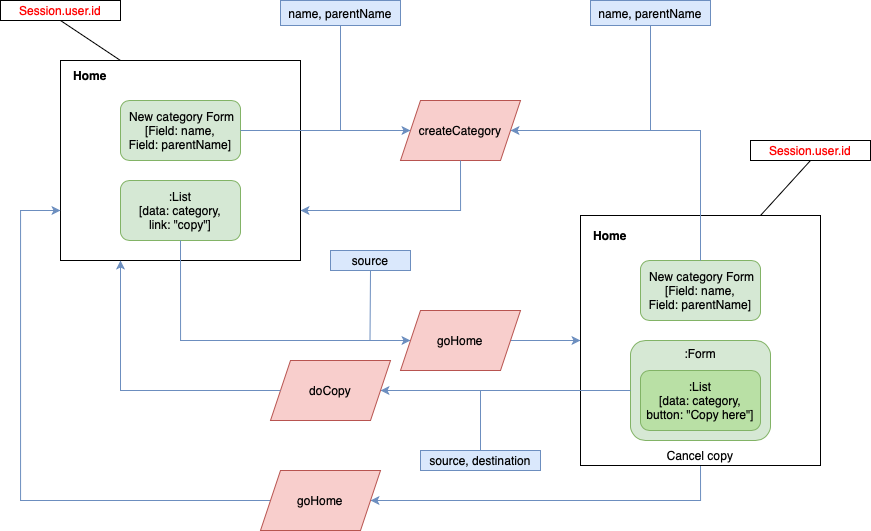

The diagram above was exported from draw.io. Its source (the exported page's mxGraphModel, read from the mxfile embedded in the PNG):
<mxGraphModel dx="901" dy="664" grid="1" gridSize="10" guides="1" tooltips="1" connect="1" arrows="1" fold="1" page="1" pageScale="1" pageWidth="3300" pageHeight="4681" math="0" shadow="0">
  <root>
    <mxCell id="0" />
    <mxCell id="1" parent="0" />
    <mxCell id="ZgxDKUPz1VgXRbZHSbLA-1" value="" style="rounded=0;whiteSpace=wrap;html=1;" parent="1" vertex="1">
      <mxGeometry x="200" y="120" width="240" height="200" as="geometry" />
    </mxCell>
    <mxCell id="ZgxDKUPz1VgXRbZHSbLA-3" value="&amp;nbsp;New category Form&lt;br&gt;[Field: name,&lt;br&gt;Field: parentName]" style="rounded=1;whiteSpace=wrap;html=1;fillColor=#d5e8d4;strokeColor=#82b366;" parent="1" vertex="1">
      <mxGeometry x="260" y="160" width="120" height="60" as="geometry" />
    </mxCell>
    <mxCell id="ZgxDKUPz1VgXRbZHSbLA-4" value=":List&lt;br&gt;[data: category,&lt;br&gt;link: &quot;copy&quot;]" style="rounded=1;whiteSpace=wrap;html=1;fillColor=#d5e8d4;strokeColor=#82b366;" parent="1" vertex="1">
      <mxGeometry x="260" y="240" width="120" height="60" as="geometry" />
    </mxCell>
    <mxCell id="ZgxDKUPz1VgXRbZHSbLA-5" value="Home" style="text;html=1;strokeColor=none;fillColor=none;align=center;verticalAlign=middle;whiteSpace=wrap;rounded=0;fontStyle=1" parent="1" vertex="1">
      <mxGeometry x="200" y="120" width="60" height="30" as="geometry" />
    </mxCell>
    <mxCell id="ZgxDKUPz1VgXRbZHSbLA-6" style="edgeStyle=orthogonalEdgeStyle;rounded=0;orthogonalLoop=1;jettySize=auto;html=1;exitX=0.5;exitY=1;exitDx=0;exitDy=0;" parent="1" source="ZgxDKUPz1VgXRbZHSbLA-1" target="ZgxDKUPz1VgXRbZHSbLA-1" edge="1">
      <mxGeometry relative="1" as="geometry" />
    </mxCell>
    <mxCell id="ZgxDKUPz1VgXRbZHSbLA-23" value="" style="group" parent="1" vertex="1" connectable="0">
      <mxGeometry x="420" y="60" width="240" height="210" as="geometry" />
    </mxCell>
    <mxCell id="ZgxDKUPz1VgXRbZHSbLA-7" value="createCategory" style="shape=parallelogram;perimeter=parallelogramPerimeter;whiteSpace=wrap;html=1;fixedSize=1;fillColor=#f8cecc;strokeColor=#b85450;" parent="ZgxDKUPz1VgXRbZHSbLA-23" vertex="1">
      <mxGeometry x="120" y="100" width="120" height="60" as="geometry" />
    </mxCell>
    <mxCell id="ZgxDKUPz1VgXRbZHSbLA-21" value="" style="endArrow=none;html=1;rounded=0;fillColor=#dae8fc;strokeColor=#6c8ebf;entryX=0.5;entryY=1;entryDx=0;entryDy=0;" parent="ZgxDKUPz1VgXRbZHSbLA-23" target="ZgxDKUPz1VgXRbZHSbLA-22" edge="1">
      <mxGeometry width="50" height="50" relative="1" as="geometry">
        <mxPoint x="60" y="130" as="sourcePoint" />
        <mxPoint x="60" y="20" as="targetPoint" />
      </mxGeometry>
    </mxCell>
    <mxCell id="ZgxDKUPz1VgXRbZHSbLA-22" value="name, parentName" style="rounded=0;whiteSpace=wrap;html=1;fillColor=#dae8fc;strokeColor=#6c8ebf;" parent="ZgxDKUPz1VgXRbZHSbLA-23" vertex="1">
      <mxGeometry width="120" height="25" as="geometry" />
    </mxCell>
    <mxCell id="ZgxDKUPz1VgXRbZHSbLA-8" style="edgeStyle=orthogonalEdgeStyle;rounded=0;orthogonalLoop=1;jettySize=auto;html=1;fillColor=#dae8fc;strokeColor=#6c8ebf;entryX=0;entryY=0.5;entryDx=0;entryDy=0;exitX=1;exitY=0.5;exitDx=0;exitDy=0;" parent="1" source="ZgxDKUPz1VgXRbZHSbLA-3" target="ZgxDKUPz1VgXRbZHSbLA-7" edge="1">
      <mxGeometry relative="1" as="geometry" />
    </mxCell>
    <mxCell id="ZgxDKUPz1VgXRbZHSbLA-9" style="edgeStyle=orthogonalEdgeStyle;rounded=0;orthogonalLoop=1;jettySize=auto;html=1;entryX=1;entryY=0.75;entryDx=0;entryDy=0;fillColor=#dae8fc;strokeColor=#6c8ebf;exitX=0.5;exitY=1;exitDx=0;exitDy=0;" parent="1" source="ZgxDKUPz1VgXRbZHSbLA-7" target="ZgxDKUPz1VgXRbZHSbLA-1" edge="1">
      <mxGeometry relative="1" as="geometry">
        <mxPoint x="20" y="160" as="targetPoint" />
        <Array as="points">
          <mxPoint x="600" y="270" />
        </Array>
      </mxGeometry>
    </mxCell>
    <mxCell id="ZgxDKUPz1VgXRbZHSbLA-25" value="&lt;font color=&quot;#ff0000&quot;&gt;Session.user.id&lt;/font&gt;" style="rounded=0;whiteSpace=wrap;html=1;" parent="1" vertex="1">
      <mxGeometry x="140" y="60" width="120" height="20" as="geometry" />
    </mxCell>
    <mxCell id="ZgxDKUPz1VgXRbZHSbLA-28" value="" style="endArrow=none;html=1;rounded=0;exitX=0.25;exitY=0;exitDx=0;exitDy=0;entryX=0.5;entryY=1;entryDx=0;entryDy=0;" parent="1" source="ZgxDKUPz1VgXRbZHSbLA-1" target="ZgxDKUPz1VgXRbZHSbLA-25" edge="1">
      <mxGeometry width="50" height="50" relative="1" as="geometry">
        <mxPoint x="240" y="120" as="sourcePoint" />
        <mxPoint x="200" y="80" as="targetPoint" />
      </mxGeometry>
    </mxCell>
    <mxCell id="ZgxDKUPz1VgXRbZHSbLA-12" style="edgeStyle=orthogonalEdgeStyle;rounded=0;orthogonalLoop=1;jettySize=auto;html=1;entryX=0;entryY=0.5;entryDx=0;entryDy=0;fillColor=#dae8fc;strokeColor=#6c8ebf;exitX=0.5;exitY=1;exitDx=0;exitDy=0;" parent="1" source="ZgxDKUPz1VgXRbZHSbLA-4" target="ZgxDKUPz1VgXRbZHSbLA-11" edge="1">
      <mxGeometry relative="1" as="geometry">
        <Array as="points">
          <mxPoint x="320" y="400" />
        </Array>
      </mxGeometry>
    </mxCell>
    <mxCell id="ZgxDKUPz1VgXRbZHSbLA-14" style="edgeStyle=orthogonalEdgeStyle;rounded=0;orthogonalLoop=1;jettySize=auto;html=1;exitX=1;exitY=0.5;exitDx=0;exitDy=0;fillColor=#dae8fc;strokeColor=#6c8ebf;entryX=0;entryY=0.5;entryDx=0;entryDy=0;" parent="1" source="ZgxDKUPz1VgXRbZHSbLA-11" target="wvJHyrWTPsM1WGGoyrkH-1" edge="1">
      <mxGeometry relative="1" as="geometry">
        <mxPoint x="720" y="390" as="targetPoint" />
        <Array as="points">
          <mxPoint x="710" y="400" />
          <mxPoint x="710" y="400" />
        </Array>
      </mxGeometry>
    </mxCell>
    <mxCell id="wvJHyrWTPsM1WGGoyrkH-25" style="edgeStyle=orthogonalEdgeStyle;rounded=0;orthogonalLoop=1;jettySize=auto;html=1;entryX=1;entryY=0.5;entryDx=0;entryDy=0;exitX=0.5;exitY=1;exitDx=0;exitDy=0;fillColor=#dae8fc;strokeColor=#6c8ebf;" edge="1" parent="1" source="wvJHyrWTPsM1WGGoyrkH-1" target="wvJHyrWTPsM1WGGoyrkH-20">
      <mxGeometry relative="1" as="geometry">
        <Array as="points">
          <mxPoint x="840" y="560" />
        </Array>
      </mxGeometry>
    </mxCell>
    <mxCell id="wvJHyrWTPsM1WGGoyrkH-1" value="" style="rounded=0;whiteSpace=wrap;html=1;" vertex="1" parent="1">
      <mxGeometry x="720" y="275" width="240" height="250" as="geometry" />
    </mxCell>
    <mxCell id="wvJHyrWTPsM1WGGoyrkH-2" value="&amp;nbsp;New category Form&lt;br&gt;[Field: name,&lt;br&gt;Field: parentName]" style="rounded=1;whiteSpace=wrap;html=1;fillColor=#d5e8d4;strokeColor=#82b366;" vertex="1" parent="1">
      <mxGeometry x="780" y="320" width="120" height="60" as="geometry" />
    </mxCell>
    <mxCell id="wvJHyrWTPsM1WGGoyrkH-3" value=":Form" style="rounded=1;whiteSpace=wrap;html=1;fillColor=#d6e8d4;strokeColor=#82b366;align=center;verticalAlign=top;" vertex="1" parent="1">
      <mxGeometry x="770" y="400" width="140" height="100" as="geometry" />
    </mxCell>
    <mxCell id="wvJHyrWTPsM1WGGoyrkH-4" value="Home" style="text;html=1;strokeColor=none;fillColor=none;align=center;verticalAlign=middle;whiteSpace=wrap;rounded=0;fontStyle=1" vertex="1" parent="1">
      <mxGeometry x="720" y="280" width="60" height="30" as="geometry" />
    </mxCell>
    <mxCell id="wvJHyrWTPsM1WGGoyrkH-5" value="" style="endArrow=classic;html=1;rounded=0;exitX=0.5;exitY=0;exitDx=0;exitDy=0;entryX=1;entryY=0.5;entryDx=0;entryDy=0;fillColor=#dae8fc;strokeColor=#6c8ebf;" edge="1" parent="1" source="wvJHyrWTPsM1WGGoyrkH-2" target="ZgxDKUPz1VgXRbZHSbLA-7">
      <mxGeometry width="50" height="50" relative="1" as="geometry">
        <mxPoint x="850" y="270" as="sourcePoint" />
        <mxPoint x="850" y="190" as="targetPoint" />
        <Array as="points">
          <mxPoint x="840" y="190" />
        </Array>
      </mxGeometry>
    </mxCell>
    <mxCell id="wvJHyrWTPsM1WGGoyrkH-6" value="" style="group" vertex="1" connectable="0" parent="1">
      <mxGeometry x="730" y="60" width="240" height="210" as="geometry" />
    </mxCell>
    <mxCell id="wvJHyrWTPsM1WGGoyrkH-8" value="" style="endArrow=none;html=1;rounded=0;fillColor=#dae8fc;strokeColor=#6c8ebf;entryX=0.5;entryY=1;entryDx=0;entryDy=0;" edge="1" parent="wvJHyrWTPsM1WGGoyrkH-6" target="wvJHyrWTPsM1WGGoyrkH-9">
      <mxGeometry width="50" height="50" relative="1" as="geometry">
        <mxPoint x="60" y="130" as="sourcePoint" />
        <mxPoint x="60" y="20" as="targetPoint" />
      </mxGeometry>
    </mxCell>
    <mxCell id="wvJHyrWTPsM1WGGoyrkH-9" value="name, parentName" style="rounded=0;whiteSpace=wrap;html=1;fillColor=#dae8fc;strokeColor=#6c8ebf;" vertex="1" parent="wvJHyrWTPsM1WGGoyrkH-6">
      <mxGeometry width="120" height="25" as="geometry" />
    </mxCell>
    <mxCell id="wvJHyrWTPsM1WGGoyrkH-10" value=":List&lt;br&gt;[data: category,&lt;br&gt;button: &quot;Copy here&quot;]" style="rounded=1;whiteSpace=wrap;html=1;fillColor=#B9E0A5;strokeColor=#82b366;" vertex="1" parent="1">
      <mxGeometry x="780" y="430" width="120" height="60" as="geometry" />
    </mxCell>
    <mxCell id="wvJHyrWTPsM1WGGoyrkH-11" value="" style="endArrow=classic;html=1;rounded=0;exitX=0;exitY=0.5;exitDx=0;exitDy=0;entryX=1;entryY=0.5;entryDx=0;entryDy=0;fillColor=#dae8fc;strokeColor=#6c8ebf;" edge="1" parent="1" source="wvJHyrWTPsM1WGGoyrkH-3" target="wvJHyrWTPsM1WGGoyrkH-12">
      <mxGeometry width="50" height="50" relative="1" as="geometry">
        <mxPoint x="650" y="510" as="sourcePoint" />
        <mxPoint x="520" y="450" as="targetPoint" />
      </mxGeometry>
    </mxCell>
    <mxCell id="ZgxDKUPz1VgXRbZHSbLA-11" value="goHome" style="shape=parallelogram;perimeter=parallelogramPerimeter;whiteSpace=wrap;html=1;fixedSize=1;fillColor=#f8cecc;strokeColor=#b85450;" parent="1" vertex="1">
      <mxGeometry x="540" y="370" width="120" height="60" as="geometry" />
    </mxCell>
    <mxCell id="ZgxDKUPz1VgXRbZHSbLA-26" value="source" style="rounded=0;whiteSpace=wrap;html=1;fillColor=#dae8fc;strokeColor=#6c8ebf;" parent="1" vertex="1">
      <mxGeometry x="470" y="310" width="80" height="20" as="geometry" />
    </mxCell>
    <mxCell id="ZgxDKUPz1VgXRbZHSbLA-27" value="" style="endArrow=none;html=1;rounded=0;entryX=0.5;entryY=1;entryDx=0;entryDy=0;fillColor=#dae8fc;strokeColor=#6c8ebf;" parent="1" target="ZgxDKUPz1VgXRbZHSbLA-26" edge="1">
      <mxGeometry width="50" height="50" relative="1" as="geometry">
        <mxPoint x="509.5" y="400" as="sourcePoint" />
        <mxPoint x="509.5" y="330" as="targetPoint" />
      </mxGeometry>
    </mxCell>
    <mxCell id="wvJHyrWTPsM1WGGoyrkH-12" value="doCopy" style="shape=parallelogram;perimeter=parallelogramPerimeter;whiteSpace=wrap;html=1;fixedSize=1;fillColor=#f8cecc;strokeColor=#b85450;" vertex="1" parent="1">
      <mxGeometry x="410" y="420" width="120" height="60" as="geometry" />
    </mxCell>
    <mxCell id="wvJHyrWTPsM1WGGoyrkH-13" value="source, destination" style="rounded=0;whiteSpace=wrap;html=1;fillColor=#dae8fc;strokeColor=#6c8ebf;" vertex="1" parent="1">
      <mxGeometry x="560" y="510" width="120" height="20" as="geometry" />
    </mxCell>
    <mxCell id="wvJHyrWTPsM1WGGoyrkH-14" value="" style="endArrow=none;html=1;rounded=0;entryX=0.5;entryY=0;entryDx=0;entryDy=0;fillColor=#dae8fc;strokeColor=#6c8ebf;" edge="1" parent="1" target="wvJHyrWTPsM1WGGoyrkH-13">
      <mxGeometry width="50" height="50" relative="1" as="geometry">
        <mxPoint x="620" y="450" as="sourcePoint" />
        <mxPoint x="619.5" y="530" as="targetPoint" />
      </mxGeometry>
    </mxCell>
    <mxCell id="wvJHyrWTPsM1WGGoyrkH-15" value="" style="endArrow=classic;html=1;rounded=0;exitX=0;exitY=0.5;exitDx=0;exitDy=0;fillColor=#dae8fc;strokeColor=#6c8ebf;entryX=0.25;entryY=1;entryDx=0;entryDy=0;" edge="1" parent="1" source="wvJHyrWTPsM1WGGoyrkH-12" target="ZgxDKUPz1VgXRbZHSbLA-1">
      <mxGeometry width="50" height="50" relative="1" as="geometry">
        <mxPoint x="280" y="450" as="sourcePoint" />
        <mxPoint x="280" y="320" as="targetPoint" />
        <Array as="points">
          <mxPoint x="260" y="450" />
        </Array>
      </mxGeometry>
    </mxCell>
    <mxCell id="wvJHyrWTPsM1WGGoyrkH-18" value="&lt;font color=&quot;#ff0000&quot;&gt;Session.user.id&lt;/font&gt;" style="rounded=0;whiteSpace=wrap;html=1;" vertex="1" parent="1">
      <mxGeometry x="890" y="200" width="120" height="20" as="geometry" />
    </mxCell>
    <mxCell id="wvJHyrWTPsM1WGGoyrkH-19" value="" style="endArrow=none;html=1;rounded=0;exitX=0.75;exitY=0;exitDx=0;exitDy=0;entryX=0.5;entryY=1;entryDx=0;entryDy=0;" edge="1" parent="1" source="wvJHyrWTPsM1WGGoyrkH-1" target="wvJHyrWTPsM1WGGoyrkH-18">
      <mxGeometry width="50" height="50" relative="1" as="geometry">
        <mxPoint x="1030" y="280" as="sourcePoint" />
        <mxPoint x="1080" y="230" as="targetPoint" />
      </mxGeometry>
    </mxCell>
    <mxCell id="wvJHyrWTPsM1WGGoyrkH-22" style="edgeStyle=orthogonalEdgeStyle;rounded=0;orthogonalLoop=1;jettySize=auto;html=1;entryX=0;entryY=0.75;entryDx=0;entryDy=0;exitX=0;exitY=0.5;exitDx=0;exitDy=0;fillColor=#dae8fc;strokeColor=#6c8ebf;" edge="1" parent="1" source="wvJHyrWTPsM1WGGoyrkH-20" target="ZgxDKUPz1VgXRbZHSbLA-1">
      <mxGeometry relative="1" as="geometry">
        <Array as="points">
          <mxPoint x="160" y="560" />
          <mxPoint x="160" y="270" />
        </Array>
      </mxGeometry>
    </mxCell>
    <mxCell id="wvJHyrWTPsM1WGGoyrkH-20" value="goHome" style="shape=parallelogram;perimeter=parallelogramPerimeter;whiteSpace=wrap;html=1;fixedSize=1;fillColor=#f8cecc;strokeColor=#b85450;" vertex="1" parent="1">
      <mxGeometry x="400" y="530" width="120" height="60" as="geometry" />
    </mxCell>
    <mxCell id="wvJHyrWTPsM1WGGoyrkH-16" value="Cancel copy" style="text;html=1;strokeColor=none;fillColor=none;align=center;verticalAlign=bottom;whiteSpace=wrap;rounded=0;" vertex="1" parent="1">
      <mxGeometry x="800" y="505" width="80" height="20" as="geometry" />
    </mxCell>
  </root>
</mxGraphModel>